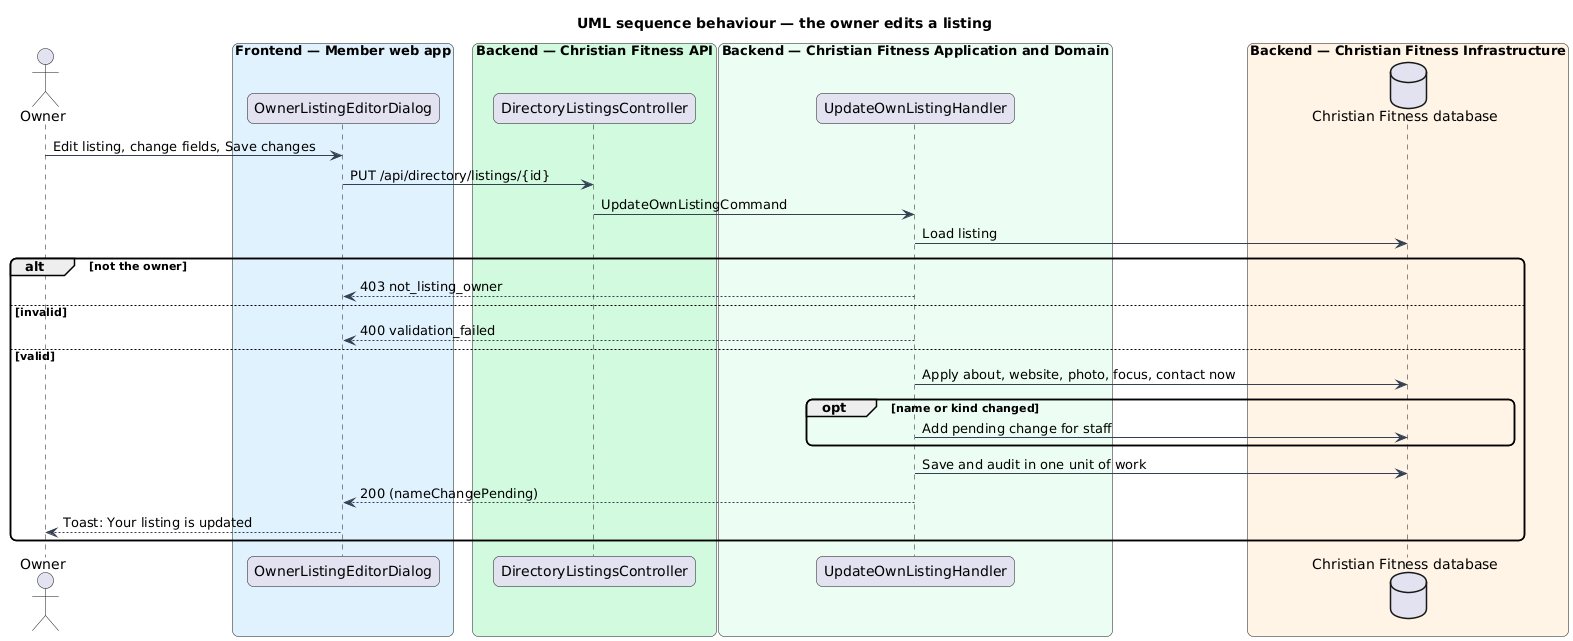

The diagram above was rendered by PlantUML. Its source (embedded in the PNG):
@startuml
title UML sequence behaviour — the owner edits a listing
skinparam backgroundColor #FFFFFF
skinparam shadowing false
skinparam roundcorner 12
skinparam defaultFontName Arial
skinparam ArrowColor #344054
actor "Owner" as owner
box "Frontend — Member web app" #E0F2FE
  participant "OwnerListingEditorDialog" as dlg
end box
box "Backend — Christian Fitness API" #D1FADF
  participant "DirectoryListingsController" as ctrl
end box
box "Backend — Christian Fitness Application and Domain" #ECFDF3
  participant "UpdateOwnListingHandler" as h
end box
box "Backend — Christian Fitness Infrastructure" #FFF4E5
  database "Christian Fitness database" as db
end box
owner -> dlg : Edit listing, change fields, Save changes
dlg -> ctrl : PUT /api/directory/listings/{id}
ctrl -> h : UpdateOwnListingCommand
h -> db : Load listing
alt not the owner
  h --> dlg : 403 not_listing_owner
else invalid
  h --> dlg : 400 validation_failed
else valid
  h -> db : Apply about, website, photo, focus, contact now
  opt name or kind changed
    h -> db : Add pending change for staff
  end
  h -> db : Save and audit in one unit of work
  h --> dlg : 200 (nameChangePending)
  dlg --> owner : Toast: Your listing is updated
end
@enduml